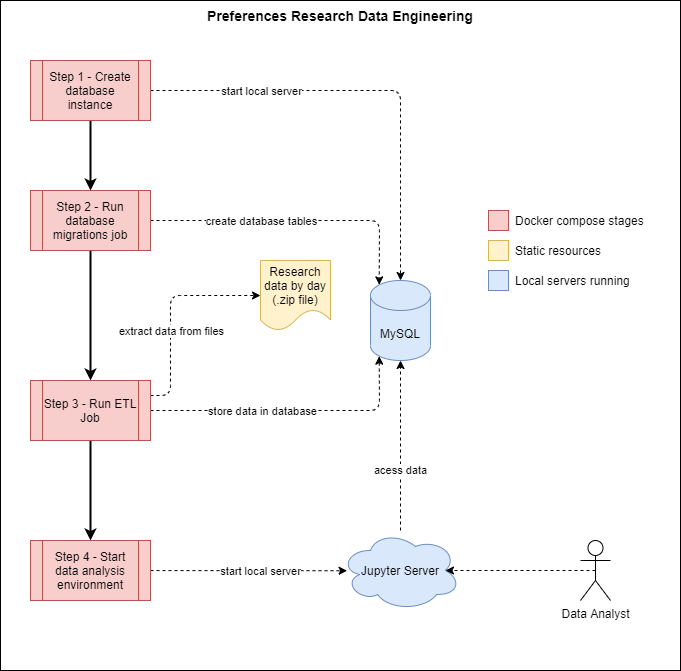

The diagram above was exported from draw.io. Its source (the exported page's mxGraphModel, read from the mxfile embedded in the PNG):
<mxGraphModel dx="789" dy="1791" grid="1" gridSize="10" guides="1" tooltips="1" connect="1" arrows="1" fold="1" page="1" pageScale="1" pageWidth="827" pageHeight="1169" math="0" shadow="0">
  <root>
    <mxCell id="0" />
    <mxCell id="1" parent="0" />
    <mxCell id="42" value="" style="rounded=0;whiteSpace=wrap;html=1;" parent="1" vertex="1">
      <mxGeometry x="40" y="-120" width="680" height="670" as="geometry" />
    </mxCell>
    <mxCell id="5" style="edgeStyle=none;html=1;entryX=0.145;entryY=1;entryDx=0;entryDy=-4.35;entryPerimeter=0;dashed=1;startArrow=none;exitX=1;exitY=0.5;exitDx=0;exitDy=0;" parent="1" source="3" target="4" edge="1">
      <mxGeometry relative="1" as="geometry">
        <Array as="points">
          <mxPoint x="419" y="290" />
        </Array>
      </mxGeometry>
    </mxCell>
    <mxCell id="33" value="store data in database" style="edgeLabel;html=1;align=center;verticalAlign=middle;resizable=0;points=[];" parent="5" vertex="1" connectable="0">
      <mxGeometry x="-0.3108" y="-1" relative="1" as="geometry">
        <mxPoint x="13" y="-1" as="offset" />
      </mxGeometry>
    </mxCell>
    <mxCell id="17" style="edgeStyle=none;html=1;entryX=0.5;entryY=0;entryDx=0;entryDy=0;strokeWidth=2;" parent="1" source="2" target="3" edge="1">
      <mxGeometry relative="1" as="geometry" />
    </mxCell>
    <mxCell id="29" style="edgeStyle=none;html=1;entryX=0.145;entryY=0;entryDx=0;entryDy=4.35;entryPerimeter=0;dashed=1;" parent="1" source="2" target="4" edge="1">
      <mxGeometry relative="1" as="geometry">
        <Array as="points">
          <mxPoint x="419" y="100" />
        </Array>
      </mxGeometry>
    </mxCell>
    <mxCell id="32" value="create database tables" style="edgeLabel;html=1;align=center;verticalAlign=middle;resizable=0;points=[];" parent="29" vertex="1" connectable="0">
      <mxGeometry x="-0.0499" y="3" relative="1" as="geometry">
        <mxPoint x="-29" y="3" as="offset" />
      </mxGeometry>
    </mxCell>
    <mxCell id="2" value="Step 2 - Run database migrations job" style="shape=process;whiteSpace=wrap;html=1;backgroundOutline=1;fillColor=#f8cecc;strokeColor=#b85450;" parent="1" vertex="1">
      <mxGeometry x="70" y="70" width="120" height="60" as="geometry" />
    </mxCell>
    <mxCell id="8" style="edgeStyle=none;html=1;entryX=0;entryY=0.5;entryDx=0;entryDy=0;dashed=1;exitX=1;exitY=0.25;exitDx=0;exitDy=0;" parent="1" source="3" target="7" edge="1">
      <mxGeometry relative="1" as="geometry">
        <Array as="points">
          <mxPoint x="210" y="275" />
          <mxPoint x="210" y="175" />
        </Array>
      </mxGeometry>
    </mxCell>
    <mxCell id="23" value="extract data from files" style="edgeLabel;html=1;align=center;verticalAlign=middle;resizable=0;points=[];" parent="8" vertex="1" connectable="0">
      <mxGeometry x="-0.2859" y="2" relative="1" as="geometry">
        <mxPoint x="2" y="-10" as="offset" />
      </mxGeometry>
    </mxCell>
    <mxCell id="18" style="edgeStyle=none;html=1;entryX=0.5;entryY=0;entryDx=0;entryDy=0;strokeWidth=2;" parent="1" source="3" target="9" edge="1">
      <mxGeometry relative="1" as="geometry" />
    </mxCell>
    <mxCell id="4" value="MySQL" style="shape=cylinder3;whiteSpace=wrap;html=1;boundedLbl=1;backgroundOutline=1;size=15;fillColor=#dae8fc;strokeColor=#6c8ebf;" parent="1" vertex="1">
      <mxGeometry x="410" y="160" width="60" height="80" as="geometry" />
    </mxCell>
    <mxCell id="7" value="Research data by day (.zip file)" style="shape=document;whiteSpace=wrap;html=1;boundedLbl=1;fillColor=#fff2cc;strokeColor=#d6b656;" parent="1" vertex="1">
      <mxGeometry x="300" y="140" width="70" height="70" as="geometry" />
    </mxCell>
    <mxCell id="16" style="edgeStyle=none;html=1;entryX=0.055;entryY=0.503;entryDx=0;entryDy=0;entryPerimeter=0;dashed=1;" parent="1" source="9" target="10" edge="1">
      <mxGeometry relative="1" as="geometry" />
    </mxCell>
    <mxCell id="26" value="start local server" style="edgeLabel;html=1;align=center;verticalAlign=middle;resizable=0;points=[];" parent="16" vertex="1" connectable="0">
      <mxGeometry x="-0.2445" y="-2" relative="1" as="geometry">
        <mxPoint x="36" y="-2" as="offset" />
      </mxGeometry>
    </mxCell>
    <mxCell id="9" value="Step 4 - Start data analysis environment" style="shape=process;whiteSpace=wrap;html=1;backgroundOutline=1;fillColor=#f8cecc;strokeColor=#b85450;" parent="1" vertex="1">
      <mxGeometry x="70" y="420" width="120" height="60" as="geometry" />
    </mxCell>
    <mxCell id="11" style="edgeStyle=none;html=1;entryX=0.5;entryY=1;entryDx=0;entryDy=0;entryPerimeter=0;dashed=1;" parent="1" source="10" target="4" edge="1">
      <mxGeometry relative="1" as="geometry" />
    </mxCell>
    <mxCell id="24" value="acess data" style="edgeLabel;html=1;align=center;verticalAlign=middle;resizable=0;points=[];" parent="11" vertex="1" connectable="0">
      <mxGeometry x="-0.2802" y="1" relative="1" as="geometry">
        <mxPoint as="offset" />
      </mxGeometry>
    </mxCell>
    <mxCell id="10" value="Jupyter Server" style="ellipse;shape=cloud;whiteSpace=wrap;html=1;fillColor=#dae8fc;strokeColor=#6c8ebf;" parent="1" vertex="1">
      <mxGeometry x="380" y="410" width="120" height="80" as="geometry" />
    </mxCell>
    <mxCell id="3" value="Step 3 - Run ETL Job" style="shape=process;whiteSpace=wrap;html=1;backgroundOutline=1;fillColor=#f8cecc;strokeColor=#b85450;" parent="1" vertex="1">
      <mxGeometry x="70" y="260" width="120" height="60" as="geometry" />
    </mxCell>
    <mxCell id="39" style="edgeStyle=none;html=1;exitX=0.5;exitY=0.5;exitDx=0;exitDy=0;exitPerimeter=0;strokeWidth=1;entryX=0.875;entryY=0.5;entryDx=0;entryDy=0;entryPerimeter=0;dashed=1;" parent="1" source="34" target="10" edge="1">
      <mxGeometry relative="1" as="geometry">
        <mxPoint x="610" y="400.0000000000001" as="targetPoint" />
      </mxGeometry>
    </mxCell>
    <mxCell id="34" value="Data Analyst" style="shape=umlActor;verticalLabelPosition=bottom;verticalAlign=top;html=1;outlineConnect=0;" parent="1" vertex="1">
      <mxGeometry x="620" y="420" width="30" height="60" as="geometry" />
    </mxCell>
    <mxCell id="43" value="" style="rounded=0;whiteSpace=wrap;html=1;fillColor=#f8cecc;strokeColor=#b85450;" parent="1" vertex="1">
      <mxGeometry x="528" y="90" width="20" height="20" as="geometry" />
    </mxCell>
    <mxCell id="44" value="Docker compose stages" style="text;html=1;strokeColor=none;fillColor=none;align=left;verticalAlign=middle;whiteSpace=wrap;rounded=0;" parent="1" vertex="1">
      <mxGeometry x="553" y="90" width="150" height="20" as="geometry" />
    </mxCell>
    <mxCell id="45" value="" style="rounded=0;whiteSpace=wrap;html=1;fillColor=#fff2cc;strokeColor=#d6b656;" parent="1" vertex="1">
      <mxGeometry x="528" y="120" width="20" height="20" as="geometry" />
    </mxCell>
    <mxCell id="46" value="Static resources" style="text;html=1;strokeColor=none;fillColor=none;align=left;verticalAlign=middle;whiteSpace=wrap;rounded=0;" parent="1" vertex="1">
      <mxGeometry x="553" y="120" width="150" height="20" as="geometry" />
    </mxCell>
    <mxCell id="47" value="" style="rounded=0;whiteSpace=wrap;html=1;fillColor=#dae8fc;strokeColor=#6c8ebf;" parent="1" vertex="1">
      <mxGeometry x="528" y="150" width="20" height="20" as="geometry" />
    </mxCell>
    <mxCell id="48" value="Local servers running" style="text;html=1;strokeColor=none;fillColor=none;align=left;verticalAlign=middle;whiteSpace=wrap;rounded=0;" parent="1" vertex="1">
      <mxGeometry x="553" y="150" width="150" height="20" as="geometry" />
    </mxCell>
    <mxCell id="50" style="edgeStyle=none;html=1;entryX=0.5;entryY=0;entryDx=0;entryDy=0;strokeWidth=2;" parent="1" source="49" target="2" edge="1">
      <mxGeometry relative="1" as="geometry" />
    </mxCell>
    <mxCell id="51" style="edgeStyle=none;html=1;entryX=0.5;entryY=0;entryDx=0;entryDy=0;entryPerimeter=0;dashed=1;strokeWidth=1;" parent="1" source="49" target="4" edge="1">
      <mxGeometry relative="1" as="geometry">
        <Array as="points">
          <mxPoint x="440" y="-30" />
        </Array>
      </mxGeometry>
    </mxCell>
    <mxCell id="52" value="start local server" style="edgeLabel;html=1;align=center;verticalAlign=middle;resizable=0;points=[];" parent="51" vertex="1" connectable="0">
      <mxGeometry x="-0.309" y="-1" relative="1" as="geometry">
        <mxPoint x="-42" y="-1" as="offset" />
      </mxGeometry>
    </mxCell>
    <mxCell id="49" value="Step 1 - Create database instance" style="shape=process;whiteSpace=wrap;html=1;backgroundOutline=1;fillColor=#f8cecc;strokeColor=#b85450;" parent="1" vertex="1">
      <mxGeometry x="70" y="-60" width="120" height="60" as="geometry" />
    </mxCell>
    <mxCell id="53" value="Preferences Research Data Engineering" style="text;html=1;strokeColor=none;fillColor=none;align=center;verticalAlign=middle;whiteSpace=wrap;rounded=0;fontStyle=1;fontSize=14;" parent="1" vertex="1">
      <mxGeometry x="40" y="-120" width="680" height="30" as="geometry" />
    </mxCell>
  </root>
</mxGraphModel>